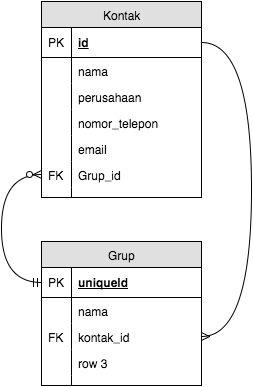

The diagram above was exported from draw.io. Its source (the exported page's mxGraphModel, read from the mxfile embedded in the PNG):
<mxGraphModel dx="508" dy="684" grid="1" gridSize="10" guides="1" tooltips="1" connect="1" arrows="1" fold="1" page="1" pageScale="1" pageWidth="850" pageHeight="1100" background="#ffffff" math="0" shadow="0">
  <root>
    <mxCell id="0" />
    <mxCell id="1" parent="0" />
    <mxCell id="2" value="Kontak" style="swimlane;html=1;fontStyle=0;childLayout=stackLayout;horizontal=1;startSize=26;fillColor=#e0e0e0;horizontalStack=0;resizeParent=1;resizeLast=0;collapsible=1;marginBottom=0;swimlaneFillColor=#ffffff;align=center;glass=0;" vertex="1" parent="1">
      <mxGeometry x="80" y="80" width="160" height="196" as="geometry" />
    </mxCell>
    <mxCell id="3" value="id" style="shape=partialRectangle;top=0;left=0;right=0;bottom=1;html=1;align=left;verticalAlign=middle;fillColor=none;spacingLeft=34;spacingRight=4;whiteSpace=wrap;overflow=hidden;rotatable=0;points=[[0,0.5],[1,0.5]];portConstraint=eastwest;dropTarget=0;fontStyle=5;" vertex="1" parent="2">
      <mxGeometry y="26" width="160" height="30" as="geometry" />
    </mxCell>
    <mxCell id="4" value="PK" style="shape=partialRectangle;top=0;left=0;bottom=0;html=1;fillColor=none;align=left;verticalAlign=middle;spacingLeft=4;spacingRight=4;whiteSpace=wrap;overflow=hidden;rotatable=0;points=[];portConstraint=eastwest;part=1;" vertex="1" connectable="0" parent="3">
      <mxGeometry width="30" height="30" as="geometry" />
    </mxCell>
    <mxCell id="5" value="nama" style="shape=partialRectangle;top=0;left=0;right=0;bottom=0;html=1;align=left;verticalAlign=top;fillColor=none;spacingLeft=34;spacingRight=4;whiteSpace=wrap;overflow=hidden;rotatable=0;points=[[0,0.5],[1,0.5]];portConstraint=eastwest;dropTarget=0;" vertex="1" parent="2">
      <mxGeometry y="56" width="160" height="26" as="geometry" />
    </mxCell>
    <mxCell id="6" value="" style="shape=partialRectangle;top=0;left=0;bottom=0;html=1;fillColor=none;align=left;verticalAlign=top;spacingLeft=4;spacingRight=4;whiteSpace=wrap;overflow=hidden;rotatable=0;points=[];portConstraint=eastwest;part=1;" vertex="1" connectable="0" parent="5">
      <mxGeometry width="30" height="26" as="geometry" />
    </mxCell>
    <mxCell id="7" value="perusahaan" style="shape=partialRectangle;top=0;left=0;right=0;bottom=0;html=1;align=left;verticalAlign=top;fillColor=none;spacingLeft=34;spacingRight=4;whiteSpace=wrap;overflow=hidden;rotatable=0;points=[[0,0.5],[1,0.5]];portConstraint=eastwest;dropTarget=0;" vertex="1" parent="2">
      <mxGeometry y="82" width="160" height="26" as="geometry" />
    </mxCell>
    <mxCell id="8" value="" style="shape=partialRectangle;top=0;left=0;bottom=0;html=1;fillColor=none;align=left;verticalAlign=top;spacingLeft=4;spacingRight=4;whiteSpace=wrap;overflow=hidden;rotatable=0;points=[];portConstraint=eastwest;part=1;" vertex="1" connectable="0" parent="7">
      <mxGeometry width="30" height="26" as="geometry" />
    </mxCell>
    <mxCell id="9" value="nomor_telepon" style="shape=partialRectangle;top=0;left=0;right=0;bottom=0;html=1;align=left;verticalAlign=top;fillColor=none;spacingLeft=34;spacingRight=4;whiteSpace=wrap;overflow=hidden;rotatable=0;points=[[0,0.5],[1,0.5]];portConstraint=eastwest;dropTarget=0;" vertex="1" parent="2">
      <mxGeometry y="108" width="160" height="26" as="geometry" />
    </mxCell>
    <mxCell id="10" value="" style="shape=partialRectangle;top=0;left=0;bottom=0;html=1;fillColor=none;align=left;verticalAlign=top;spacingLeft=4;spacingRight=4;whiteSpace=wrap;overflow=hidden;rotatable=0;points=[];portConstraint=eastwest;part=1;" vertex="1" connectable="0" parent="9">
      <mxGeometry width="30" height="26" as="geometry" />
    </mxCell>
    <mxCell id="13" value="email" style="shape=partialRectangle;top=0;left=0;right=0;bottom=0;html=1;align=left;verticalAlign=top;fillColor=none;spacingLeft=34;spacingRight=4;whiteSpace=wrap;overflow=hidden;rotatable=0;points=[[0,0.5],[1,0.5]];portConstraint=eastwest;dropTarget=0;" vertex="1" parent="2">
      <mxGeometry y="134" width="160" height="26" as="geometry" />
    </mxCell>
    <mxCell id="14" value="" style="shape=partialRectangle;top=0;left=0;bottom=0;html=1;fillColor=none;align=left;verticalAlign=top;spacingLeft=4;spacingRight=4;whiteSpace=wrap;overflow=hidden;rotatable=0;points=[];portConstraint=eastwest;part=1;" vertex="1" connectable="0" parent="13">
      <mxGeometry width="30" height="26" as="geometry" />
    </mxCell>
    <mxCell id="26" value="Grup_id" style="shape=partialRectangle;top=0;left=0;right=0;bottom=0;html=1;align=left;verticalAlign=top;fillColor=none;spacingLeft=34;spacingRight=4;whiteSpace=wrap;overflow=hidden;rotatable=0;points=[[0,0.5],[1,0.5]];portConstraint=eastwest;dropTarget=0;" vertex="1" parent="2">
      <mxGeometry y="160" width="160" height="26" as="geometry" />
    </mxCell>
    <mxCell id="27" value="FK" style="shape=partialRectangle;top=0;left=0;bottom=0;html=1;fillColor=none;align=left;verticalAlign=top;spacingLeft=4;spacingRight=4;whiteSpace=wrap;overflow=hidden;rotatable=0;points=[];portConstraint=eastwest;part=1;" vertex="1" connectable="0" parent="26">
      <mxGeometry width="30" height="26" as="geometry" />
    </mxCell>
    <mxCell id="11" value="" style="shape=partialRectangle;top=0;left=0;right=0;bottom=0;html=1;align=left;verticalAlign=top;fillColor=none;spacingLeft=34;spacingRight=4;whiteSpace=wrap;overflow=hidden;rotatable=0;points=[[0,0.5],[1,0.5]];portConstraint=eastwest;dropTarget=0;" vertex="1" parent="2">
      <mxGeometry y="186" width="160" height="10" as="geometry" />
    </mxCell>
    <mxCell id="12" value="" style="shape=partialRectangle;top=0;left=0;bottom=0;html=1;fillColor=none;align=left;verticalAlign=top;spacingLeft=4;spacingRight=4;whiteSpace=wrap;overflow=hidden;rotatable=0;points=[];portConstraint=eastwest;part=1;" vertex="1" connectable="0" parent="11">
      <mxGeometry width="30" height="10" as="geometry" />
    </mxCell>
    <mxCell id="15" value="Grup" style="swimlane;html=1;fontStyle=0;childLayout=stackLayout;horizontal=1;startSize=26;fillColor=#e0e0e0;horizontalStack=0;resizeParent=1;resizeLast=0;collapsible=1;marginBottom=0;swimlaneFillColor=#ffffff;align=center;glass=0;" vertex="1" parent="1">
      <mxGeometry x="80" y="320" width="160" height="144" as="geometry" />
    </mxCell>
    <mxCell id="16" value="uniqueId" style="shape=partialRectangle;top=0;left=0;right=0;bottom=1;html=1;align=left;verticalAlign=middle;fillColor=none;spacingLeft=34;spacingRight=4;whiteSpace=wrap;overflow=hidden;rotatable=0;points=[[0,0.5],[1,0.5]];portConstraint=eastwest;dropTarget=0;fontStyle=5;" vertex="1" parent="15">
      <mxGeometry y="26" width="160" height="30" as="geometry" />
    </mxCell>
    <mxCell id="17" value="PK" style="shape=partialRectangle;top=0;left=0;bottom=0;html=1;fillColor=none;align=left;verticalAlign=middle;spacingLeft=4;spacingRight=4;whiteSpace=wrap;overflow=hidden;rotatable=0;points=[];portConstraint=eastwest;part=1;" vertex="1" connectable="0" parent="16">
      <mxGeometry width="30" height="30" as="geometry" />
    </mxCell>
    <mxCell id="18" value="nama" style="shape=partialRectangle;top=0;left=0;right=0;bottom=0;html=1;align=left;verticalAlign=top;fillColor=none;spacingLeft=34;spacingRight=4;whiteSpace=wrap;overflow=hidden;rotatable=0;points=[[0,0.5],[1,0.5]];portConstraint=eastwest;dropTarget=0;" vertex="1" parent="15">
      <mxGeometry y="56" width="160" height="26" as="geometry" />
    </mxCell>
    <mxCell id="19" value="" style="shape=partialRectangle;top=0;left=0;bottom=0;html=1;fillColor=none;align=left;verticalAlign=top;spacingLeft=4;spacingRight=4;whiteSpace=wrap;overflow=hidden;rotatable=0;points=[];portConstraint=eastwest;part=1;" vertex="1" connectable="0" parent="18">
      <mxGeometry width="30" height="26" as="geometry" />
    </mxCell>
    <mxCell id="20" value="kontak_id" style="shape=partialRectangle;top=0;left=0;right=0;bottom=0;html=1;align=left;verticalAlign=top;fillColor=none;spacingLeft=34;spacingRight=4;whiteSpace=wrap;overflow=hidden;rotatable=0;points=[[0,0.5],[1,0.5]];portConstraint=eastwest;dropTarget=0;" vertex="1" parent="15">
      <mxGeometry y="82" width="160" height="26" as="geometry" />
    </mxCell>
    <mxCell id="21" value="FK" style="shape=partialRectangle;top=0;left=0;bottom=0;html=1;fillColor=none;align=left;verticalAlign=top;spacingLeft=4;spacingRight=4;whiteSpace=wrap;overflow=hidden;rotatable=0;points=[];portConstraint=eastwest;part=1;" vertex="1" connectable="0" parent="20">
      <mxGeometry width="30" height="26" as="geometry" />
    </mxCell>
    <mxCell id="22" value="row 3" style="shape=partialRectangle;top=0;left=0;right=0;bottom=0;html=1;align=left;verticalAlign=top;fillColor=none;spacingLeft=34;spacingRight=4;whiteSpace=wrap;overflow=hidden;rotatable=0;points=[[0,0.5],[1,0.5]];portConstraint=eastwest;dropTarget=0;" vertex="1" parent="15">
      <mxGeometry y="108" width="160" height="26" as="geometry" />
    </mxCell>
    <mxCell id="23" value="" style="shape=partialRectangle;top=0;left=0;bottom=0;html=1;fillColor=none;align=left;verticalAlign=top;spacingLeft=4;spacingRight=4;whiteSpace=wrap;overflow=hidden;rotatable=0;points=[];portConstraint=eastwest;part=1;" vertex="1" connectable="0" parent="22">
      <mxGeometry width="30" height="26" as="geometry" />
    </mxCell>
    <mxCell id="24" value="" style="shape=partialRectangle;top=0;left=0;right=0;bottom=0;html=1;align=left;verticalAlign=top;fillColor=none;spacingLeft=34;spacingRight=4;whiteSpace=wrap;overflow=hidden;rotatable=0;points=[[0,0.5],[1,0.5]];portConstraint=eastwest;dropTarget=0;" vertex="1" parent="15">
      <mxGeometry y="134" width="160" height="10" as="geometry" />
    </mxCell>
    <mxCell id="25" value="" style="shape=partialRectangle;top=0;left=0;bottom=0;html=1;fillColor=none;align=left;verticalAlign=top;spacingLeft=4;spacingRight=4;whiteSpace=wrap;overflow=hidden;rotatable=0;points=[];portConstraint=eastwest;part=1;" vertex="1" connectable="0" parent="24">
      <mxGeometry width="30" height="10" as="geometry" />
    </mxCell>
    <mxCell id="28" value="" style="edgeStyle=orthogonalEdgeStyle;html=1;endArrow=ERmany;exitX=1;exitY=0.5;entryX=1;entryY=0.5;curved=1;" edge="1" parent="1" source="3" target="20">
      <mxGeometry width="100" height="100" relative="1" as="geometry">
        <mxPoint x="10" y="110" as="sourcePoint" />
        <mxPoint x="110" y="10" as="targetPoint" />
        <Array as="points">
          <mxPoint x="290" y="121" />
          <mxPoint x="290" y="415" />
        </Array>
      </mxGeometry>
    </mxCell>
    <mxCell id="29" value="" style="edgeStyle=orthogonalEdgeStyle;html=1;endArrow=ERzeroToMany;startArrow=ERmandOne;exitX=0;exitY=0.5;entryX=0;entryY=0.5;curved=1;" edge="1" parent="1" source="16" target="26">
      <mxGeometry width="100" height="100" relative="1" as="geometry">
        <mxPoint x="10" y="110" as="sourcePoint" />
        <mxPoint x="110" y="10" as="targetPoint" />
        <Array as="points">
          <mxPoint x="40" y="361" />
          <mxPoint x="40" y="253" />
        </Array>
      </mxGeometry>
    </mxCell>
  </root>
</mxGraphModel>